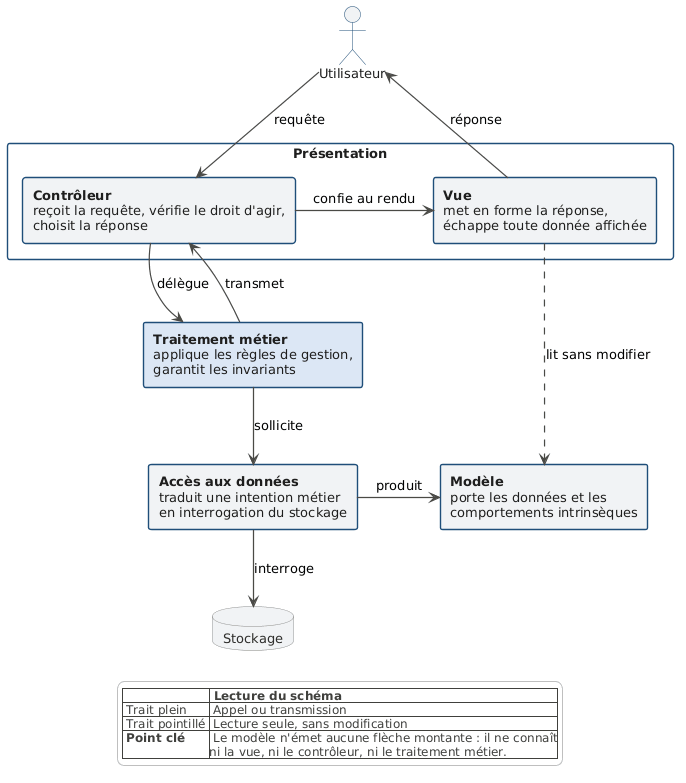

The diagram above was rendered by PlantUML. Its source (embedded in the PNG):
@startuml separation-mvc
' Separation modele / vue / controleur
skinparam shadowing false
skinparam defaultFontName Helvetica
skinparam defaultFontSize 13
skinparam ArrowColor #4A4A45
skinparam ArrowThickness 1.2
skinparam rectangle {
  BackgroundColor #FFFFFF
  BorderColor #1F4E79
  FontColor #1E1E1E
  BorderThickness 1.4
}
skinparam database {
  BackgroundColor #F1F3F5
  BorderColor #8A8A82
  FontColor #2B2B28
}
skinparam actor {
  BorderColor #1F4E79
  FontColor #1E1E1E
}
skinparam legend {
  BackgroundColor #FFFFFF
  BorderColor #BFBFBF
  FontColor #40403C
  FontSize 12
}

actor "Utilisateur" as U

rectangle "Présentation" as PRES #FFFFFF {
  rectangle "**Contrôleur**\nreçoit la requête, vérifie le droit d'agir,\nchoisit la réponse" as CTRL #F1F3F5
  rectangle "**Vue**\nmet en forme la réponse,\néchappe toute donnée affichée" as VUE #F1F3F5
}
rectangle "**Traitement métier**\napplique les règles de gestion,\ngarantit les invariants" as SERV #DCE7F5
rectangle "**Accès aux données**\ntraduit une intention métier\nen interrogation du stockage" as DEPOT #F1F3F5
rectangle "**Modèle**\nporte les données et les\ncomportements intrinsèques" as MOD #F1F3F5
database "Stockage" as STOCK

U -down-> CTRL : requête
CTRL -down-> SERV : délègue
SERV -down-> DEPOT : sollicite
DEPOT -down-> STOCK : interroge
DEPOT -right-> MOD : produit
SERV -up-> CTRL : transmet
CTRL -right-> VUE : confie au rendu
VUE ..> MOD : lit sans modifier
VUE -up-> U : réponse

legend bottom
|= |= Lecture du schéma |
| Trait plein | Appel ou transmission |
| Trait pointillé | Lecture seule, sans modification |
| <b>Point clé</b> | Le modèle n'émet aucune flèche montante : il ne connaît\nni la vue, ni le contrôleur, ni le traitement métier. |
endlegend
@enduml